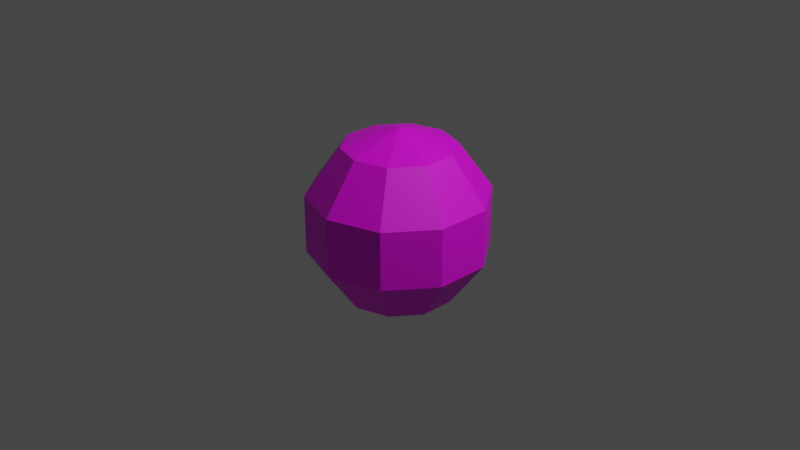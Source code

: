# Source: cum.blend  (saved by Blender 3.0.42; exported with 4.5.12 LTS)
import bpy
from mathutils import Matrix  # noqa: F401  (used for matrix-valued properties, if any)

bpy.ops.wm.read_factory_settings(use_empty=True)
scene = bpy.context.scene
scene.name = 'Scene'

# ---- collections
col_collection = bpy.data.collections.new('Collection'); scene.collection.children.link(col_collection)

# ---- images (referenced by path relative to the original .blend; pixels are not part of the script)
import os
ASSET_DIR = os.environ.get("B2B_ASSET_DIR", "")  # directory of the original .blend (textures are referenced by path, not embedded)
HERE = os.path.dirname(os.path.abspath(__file__))  # packed textures are extracted next to this script under _unpacked/

def load_image(name, relpath, width, height, colorspace="sRGB"):
    """Load a texture the original file referenced (path relative to the .blend, or extracted next to this script)."""
    p = next((c for c in (os.path.join(HERE, relpath), os.path.join(ASSET_DIR, relpath)) if relpath and os.path.exists(c)), "")
    if p:
        img = bpy.data.images.load(p, check_existing=True)
        img.name = name
    else:  # same state as the original file: an image datablock whose file is absent (Cycles renders it pink)
        img = bpy.data.images.new(name, width, height)
        img.source = "FILE"
        img.filepath = "//" + (relpath or name)
    img.colorspace_settings.name = colorspace
    return img
img_cum = load_image('cum', 'cum.png', 1024, 1024, 'sRGB')

# ---- materials (node trees are filled in below, after node groups)
mat_material_001 = bpy.data.materials.new('Material.001')
mat_material_001.use_transparent_shadow = False

# ---- material node trees
mat_material_001.use_nodes = True; mat_material_001.node_tree.nodes.clear()
_N = mat_material_001.node_tree.nodes; _L = mat_material_001.node_tree.links
n0 = _N.new('ShaderNodeBsdfPrincipled'); n0.name = 'Principled BSDF'; n0.location = (10, 300)
n0.distribution = 'GGX'
n0.subsurface_method = 'RANDOM_WALK_SKIN'
n0.inputs[3].default_value = 1.45
n0.inputs[27].default_value = (0.0, 0.0, 0.0, 1.0)
n0.inputs[28].default_value = 1.0
n1 = _N.new('ShaderNodeOutputMaterial'); n1.name = 'Material Output'; n1.location = (300, 300)
n2 = _N.new('ShaderNodeTexImage'); n2.name = 'Image Texture'; n2.location = (-280, 280)
n2.image = img_cum
_L.new(n0.outputs[0], n1.inputs[0])
_L.new(n2.outputs[0], n0.inputs[0])
n1.is_active_output = True

# ---- world
world_world = bpy.data.worlds.new('World'); scene.world = world_world
world_world.use_nodes = True; world_world.node_tree.nodes.clear()
_N = world_world.node_tree.nodes; _L = world_world.node_tree.links
n0 = _N.new('ShaderNodeOutputWorld'); n0.name = 'World Output'; n0.location = (300, 300)
n1 = _N.new('ShaderNodeBackground'); n1.name = 'Background'; n1.location = (10, 300)
n1.inputs[0].default_value = (0.05088, 0.05088, 0.05088, 1.0)
_L.new(n1.outputs[0], n0.inputs[0])
n0.is_active_output = True
world_world.color = (0.05088, 0.05088, 0.05088)
world_world.use_sun_shadow = False
world_world.sun_shadow_jitter_overblur = 0.0

# ---- cameras
cam_camera = bpy.data.cameras.new('Camera')
cam_camera.clip_end = 100.0
cam_camera.ortho_scale = 7.314

# ---- lights
light_light = bpy.data.lights.new('Light', 'POINT')
light_light.transmission_factor = 0.0
light_light.energy = 1000.0
light_light.shadow_soft_size = 0.1
light_light.shadow_maximum_resolution = 0.006
light_light.use_absolute_resolution = True

# ---- meshes
me_sphere_001 = bpy.data.meshes.new('Sphere.001')
me_sphere_001.from_pydata([(0.3455, 0.4755, 0.809), (0.559, 0.7694, 0.309), (0.559, 0.7694, -0.309), (0.3455, 0.4755, -0.809), (0.559, 0.1816, 0.809), (0.9045, 0.2939, 0.309), (0.9045, 0.2939, -0.309), (0.559, 0.1816, -0.809), (0.559, -0.1816, 0.809), (0.9045, -0.2939, 0.309), (0.9045, -0.2939, -0.309), (0.559, -0.1816, -0.809), (0.3455, -0.4755, 0.809), (0.559, -0.7694, 0.309), (0.559, -0.7694, -0.309), (0.3455, -0.4755, -0.809), (-8.219e-09, -0.5878, 0.809), (5.139e-08, -0.9511, 0.309), (5.139e-08, -0.9511, -0.309), (2.158e-08, -0.5878, -0.809), (-5.139e-08, -1.581e-07, 1.0), (-0.3455, -0.4755, 0.809), (-0.559, -0.7694, 0.309), (-0.559, -0.7694, -0.309), (-0.3455, -0.4755, -0.809), (-0.559, -0.1816, 0.809), (-0.9045, -0.2939, 0.309), (-0.9045, -0.2939, -0.309), (-0.559, -0.1816, -0.809), (0.0, -8.742e-08, -1.0), (-0.559, 0.1816, 0.809), (-0.9045, 0.2939, 0.309), (-0.9045, 0.2939, -0.309), (-0.559, 0.1816, -0.809), (-0.3455, 0.4755, 0.809), (-0.559, 0.7694, 0.309), (-0.559, 0.7694, -0.309), (-0.3455, 0.4755, -0.809), (-8.219e-09, 0.5878, 0.809), (-9.763e-08, 0.9511, 0.309), (-1.274e-07, 0.9511, -0.309), (-3.802e-08, 0.5878, -0.809)], [], [(41, 40, 2, 3), (39, 38, 0, 1), (29, 41, 3), (40, 39, 1, 2), (38, 20, 0), (2, 1, 5, 6), (0, 20, 4), (3, 2, 6, 7), (1, 0, 4, 5), (29, 3, 7), (6, 5, 9, 10), (4, 20, 8), (7, 6, 10, 11), (5, 4, 8, 9), (29, 7, 11), (10, 9, 13, 14), (8, 20, 12), (11, 10, 14, 15), (9, 8, 12, 13), (29, 11, 15), (14, 13, 17, 18), (12, 20, 16), (15, 14, 18, 19), (13, 12, 16, 17), (29, 15, 19), (18, 17, 22, 23), (16, 20, 21), (19, 18, 23, 24), (17, 16, 21, 22), (29, 19, 24), (23, 22, 26, 27), (21, 20, 25), (24, 23, 27, 28), (22, 21, 25, 26), (29, 24, 28), (27, 26, 31, 32), (25, 20, 30), (28, 27, 32, 33), (26, 25, 30, 31), (29, 28, 33), (32, 31, 35, 36), (30, 20, 34), (33, 32, 36, 37), (31, 30, 34, 35), (29, 33, 37), (36, 35, 39, 40), (34, 20, 38), (37, 36, 40, 41), (35, 34, 38, 39), (29, 37, 41)])
_uv = me_sphere_001.uv_layers.new(name='UVMap')
_uv.uv.foreach_set('vector', [0.7, 0.2, 0.7, 0.4, 0.6, 0.4, 0.6, 0.2, 0.7, 0.6, 0.7, 0.8, 0.6, 0.8, 0.6, 0.6, 0.65, 0.0, 0.7, 0.2, 0.6, 0.2, 0.7, 0.4, 0.7, 0.6, 0.6, 0.6, 0.6, 0.4, 0.7, 0.8, 0.65, 1.0, 0.6, 0.8, 0.6, 0.4, 0.6, 0.6, 0.5, 0.6, 0.5, 0.4, 0.6, 0.8, 0.55, 1.0, 0.5, 0.8, 0.6, 0.2, 0.6, 0.4, 0.5, 0.4, 0.5, 0.2, 0.6, 0.6, 0.6, 0.8, 0.5, 0.8, 0.5, 0.6, 0.55, 0.0, 0.6, 0.2, 0.5, 0.2, 0.5, 0.4, 0.5, 0.6, 0.4, 0.6, 0.4, 0.4, 0.5, 0.8, 0.45, 1.0, 0.4, 0.8, 0.5, 0.2, 0.5, 0.4, 0.4, 0.4, 0.4, 0.2, 0.5, 0.6, 0.5, 0.8, 0.4, 0.8, 0.4, 0.6, 0.45, 0.0, 0.5, 0.2, 0.4, 0.2, 0.4, 0.4, 0.4, 0.6, 0.3, 0.6, 0.3, 0.4, 0.4, 0.8, 0.35, 1.0, 0.3, 0.8, 0.4, 0.2, 0.4, 0.4, 0.3, 0.4, 0.3, 0.2, 0.4, 0.6, 0.4, 0.8, 0.3, 0.8, 0.3, 0.6, 0.35, 0.0, 0.4, 0.2, 0.3, 0.2, 0.3, 0.4, 0.3, 0.6, 0.2, 0.6, 0.2, 0.4, 0.3, 0.8, 0.25, 1.0, 0.2, 0.8, 0.3, 0.2, 0.3, 0.4, 0.2, 0.4, 0.2, 0.2, 0.3, 0.6, 0.3, 0.8, 0.2, 0.8, 0.2, 0.6, 0.25, 0.0, 0.3, 0.2, 0.2, 0.2, 0.2, 0.4, 0.2, 0.6, 0.1, 0.6, 0.1, 0.4, 0.2, 0.8, 0.15, 1.0, 0.1, 0.8, 0.2, 0.2, 0.2, 0.4, 0.1, 0.4, 0.1, 0.2, 0.2, 0.6, 0.2, 0.8, 0.1, 0.8, 0.1, 0.6, 0.15, 0.0, 0.2, 0.2, 0.1, 0.2, 0.1, 0.4, 0.1, 0.6, 0.0, 0.6, 0.0, 0.4, 0.1, 0.8, 0.05, 1.0, 0.0, 0.8, 0.1, 0.2, 0.1, 0.4, 0.0, 0.4, 0.0, 0.2, 0.1, 0.6, 0.1, 0.8, 0.0, 0.8, 0.0, 0.6, 0.05, 0.0, 0.1, 0.2, 0.0, 0.2, 1.0, 0.4, 1.0, 0.6, 0.9, 0.6, 0.9, 0.4, 1.0, 0.8, 0.95, 1.0, 0.9, 0.8, 1.0, 0.2, 1.0, 0.4, 0.9, 0.4, 0.9, 0.2, 1.0, 0.6, 1.0, 0.8, 0.9, 0.8, 0.9, 0.6, 0.95, 0.0, 1.0, 0.2, 0.9, 0.2, 0.9, 0.4, 0.9, 0.6, 0.8, 0.6, 0.8, 0.4, 0.9, 0.8, 0.85, 1.0, 0.8, 0.8, 0.9, 0.2, 0.9, 0.4, 0.8, 0.4, 0.8, 0.2, 0.9, 0.6, 0.9, 0.8, 0.8, 0.8, 0.8, 0.6, 0.85, 0.0, 0.9, 0.2, 0.8, 0.2, 0.8, 0.4, 0.8, 0.6, 0.7, 0.6, 0.7, 0.4, 0.8, 0.8, 0.75, 1.0, 0.7, 0.8, 0.8, 0.2, 0.8, 0.4, 0.7, 0.4, 0.7, 0.2, 0.8, 0.6, 0.8, 0.8, 0.7, 0.8, 0.7, 0.6, 0.75, 0.0, 0.8, 0.2, 0.7, 0.2])
me_sphere_001.materials.append(mat_material_001)
me_sphere_001.use_remesh_fix_poles = True
me_sphere_001.use_remesh_preserve_attributes = False
me_sphere_001.update()

# ---- objects
ob_light = bpy.data.objects.new('Light', light_light)
ob_camera = bpy.data.objects.new('Camera', cam_camera)
ob_sphere = bpy.data.objects.new('Sphere', me_sphere_001)

# ---- transforms, parenting, visibility, modifiers, constraints
ob_light.location = (4.076, 1.005, 5.904)
ob_light.rotation_euler = (0.6503, 0.05522, 1.866)
ob_light.lock_rotations_4d = False
ob_light.empty_display_type = 'ARROWS'
ob_light.color = (0.0, 0.0, 0.0, 0.0)
ob_light.lineart.crease_threshold = 0.0
ob_camera.location = (7.359, -6.926, 4.958)
ob_camera.rotation_euler = (1.109, 0.0, 0.8149)
ob_camera.lock_rotations_4d = False
ob_camera.empty_display_type = 'ARROWS'
ob_camera.color = (0.0, 0.0, 0.0, 0.0)
ob_camera.display_type = 'WIRE'
ob_camera.lineart.crease_threshold = 0.0
ob_sphere.location = (0.0, 0.0, 0.0)

# ---- collection membership
col_collection.objects.link(ob_light)
col_collection.objects.link(ob_camera)
col_collection.objects.link(ob_sphere)

# ---- scene / render settings (as saved in the file)
scene.camera = ob_camera
scene.frame_start = 1; scene.frame_end = 250; scene.frame_set(1)
scene.render.engine = 'BLENDER_EEVEE_NEXT'
scene.cycles.sampling_pattern = 'TABULATED_SOBOL'
scene.cycles.use_light_tree = False
scene.view_settings.view_transform = 'Filmic'
bpy.context.view_layer.update()
